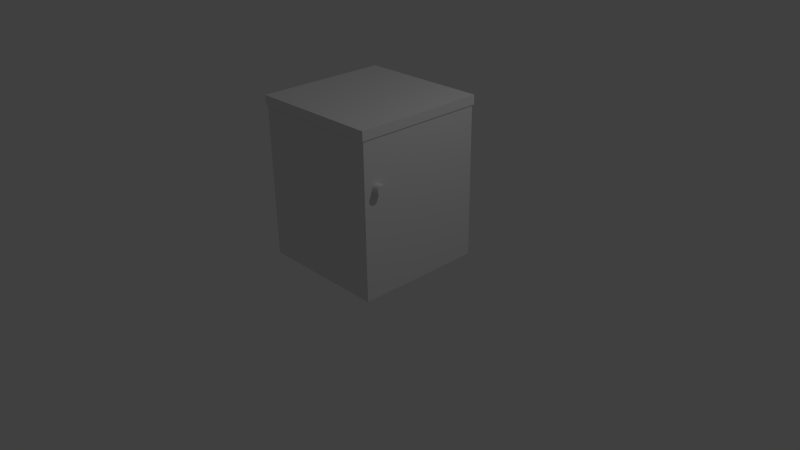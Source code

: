 # Source: kitchenCabinet.blend  (saved by Blender 2.70.0; exported with 4.5.12 LTS)
import bpy
from mathutils import Matrix  # noqa: F401  (used for matrix-valued properties, if any)

bpy.ops.wm.read_factory_settings(use_empty=True)
scene = bpy.context.scene
scene.name = 'Scene'

# ---- collections
col_collection_1 = bpy.data.collections.new('Collection 1'); scene.collection.children.link(col_collection_1)

# ---- materials (node trees are filled in below, after node groups)
mat_material = bpy.data.materials.new('Material')
mat_material.alpha_threshold = 0.0
mat_material.use_transparent_shadow = False
mat_material.roughness = 0.5
mat_material.line_color = (0.0, 0.0, 0.0, 1.0)

# ---- material node trees

# ---- world
world_world = bpy.data.worlds.new('World'); scene.world = world_world
world_world.color = (0.05088, 0.05088, 0.05088)
world_world.use_sun_shadow = False
world_world.sun_shadow_jitter_overblur = 0.0
world_world.cycles.sampling_method = 'MANUAL'
world_world.cycles.sample_map_resolution = 256

# ---- cameras
cam_camera = bpy.data.cameras.new('Camera')
cam_camera.clip_end = 100.0
cam_camera.lens = 35.0
cam_camera.sensor_width = 32.0
cam_camera.sensor_height = 18.0
cam_camera.ortho_scale = 7.314
cam_camera.dof.focus_distance = 0.0
cam_camera.dof.aperture_fstop = 128.0

# ---- lights
light_lamp = bpy.data.lights.new('Lamp', 'POINT')
light_lamp.transmission_factor = 0.0
light_lamp.cutoff_distance = 30.0
light_lamp.energy = 100.0
light_lamp.shadow_buffer_clip_start = 1.001
light_lamp.shadow_soft_size = 0.1
light_lamp.shadow_maximum_resolution = 0.006
light_lamp.use_absolute_resolution = True
light_lamp.cycles.use_multiple_importance_sampling = False

# ---- meshes
me_cube_001 = bpy.data.meshes.new('Cube.001')
me_cube_001.from_pydata([(-0.8722, -0.8722, 0.262), (-0.8722, 0.8722, 0.262), (0.8722, 0.8722, 0.262), (0.8722, -0.8722, 0.262), (-0.8722, -0.8722, 0.3828), (-0.8722, 0.8722, 0.3828), (0.8722, 0.8722, 0.3828), (0.8722, -0.8722, 0.3828)], [], [(4, 5, 1, 0), (5, 6, 2, 1), (6, 7, 3, 2), (7, 4, 0, 3), (0, 1, 2, 3), (7, 6, 5, 4)])
_uv = me_cube_001.uv_layers.new(name='UVMap')
_uv.uv.foreach_set('vector', [0.7996, 0.8861, 0.7996, 0.7924, 0.8069, 0.7924, 0.8069, 0.8861, 0.7996, 0.8861, 0.8933, 0.8861, 0.8933, 0.8934, 0.7996, 0.8934, 0.8141, 0.8861, 0.8141, 0.7924, 0.8214, 0.7924, 0.8214, 0.8861, 0.8069, 0.8861, 0.8069, 0.7924, 0.8141, 0.7924, 0.8141, 0.8861, 0.7996, 0.8861, 0.7059, 0.8861, 0.7059, 0.7924, 0.7996, 0.7924, 0.7059, 0.8861, 0.7996, 0.8861, 0.7996, 0.9798, 0.7059, 0.9798])
me_cube_001.use_remesh_preserve_volume = False
me_cube_001.use_remesh_preserve_attributes = False
me_cube_001.use_mirror_vertex_groups = False
me_cube_001.update()
me_cylinder = bpy.data.meshes.new('Cylinder')
me_cylinder.from_pydata([(0.8311, -0.6196, 1.412), (0.9514, -0.6196, 1.412), (0.8311, -0.6207, 1.401), (0.9514, -0.6207, 1.401), (0.8311, -0.6242, 1.389), (0.9514, -0.6242, 1.389), (0.8311, -0.6297, 1.379), (0.9514, -0.6297, 1.379), (0.8311, -0.6372, 1.37), (0.9514, -0.6372, 1.37), (0.8311, -0.6463, 1.362), (0.9514, -0.6463, 1.362), (0.8311, -0.6567, 1.357), (0.9514, -0.6567, 1.357), (0.8311, -0.668, 1.354), (0.9514, -0.668, 1.354), (0.8311, -0.6797, 1.352), (0.9514, -0.6797, 1.352), (0.8311, -0.6915, 1.354), (0.9514, -0.6915, 1.354), (0.8311, -0.7027, 1.357), (0.9514, -0.7027, 1.357), (0.8311, -0.7131, 1.362), (0.9514, -0.7131, 1.362), (0.8311, -0.7222, 1.37), (0.9514, -0.7222, 1.37), (0.8311, -0.7297, 1.379), (0.9514, -0.7297, 1.379), (0.8311, -0.7353, 1.389), (0.9514, -0.7353, 1.389), (0.8311, -0.7387, 1.401), (0.9514, -0.7387, 1.401), (0.8311, -0.7399, 1.412), (0.9514, -0.7399, 1.412), (0.8311, -0.7387, 1.424), (0.9514, -0.7387, 1.424), (0.8311, -0.7353, 1.436), (0.9514, -0.7353, 1.436), (0.8311, -0.7297, 1.446), (0.9514, -0.7297, 1.446), (0.8311, -0.7222, 1.455), (0.9514, -0.7222, 1.455), (0.8311, -0.7131, 1.462), (0.9514, -0.7131, 1.462), (0.8311, -0.7027, 1.468), (0.9514, -0.7027, 1.468), (0.8311, -0.6915, 1.471), (0.9514, -0.6915, 1.471), (0.8311, -0.6797, 1.473), (0.9514, -0.6797, 1.473), (0.8311, -0.668, 1.471), (0.9514, -0.668, 1.471), (0.8311, -0.6567, 1.468), (0.9514, -0.6567, 1.468), (0.8311, -0.6463, 1.462), (0.9514, -0.6463, 1.462), (0.8311, -0.6372, 1.455), (0.9514, -0.6372, 1.455), (0.8311, -0.6297, 1.446), (0.9514, -0.6297, 1.446), (0.8311, -0.6242, 1.436), (0.9514, -0.6242, 1.436), (0.8311, -0.6207, 1.424), (0.9514, -0.6207, 1.424)], [], [(0, 1, 3, 2), (2, 3, 5, 4), (4, 5, 7, 6), (6, 7, 9, 8), (8, 9, 11, 10), (10, 11, 13, 12), (12, 13, 15, 14), (14, 15, 17, 16), (16, 17, 19, 18), (18, 19, 21, 20), (20, 21, 23, 22), (22, 23, 25, 24), (24, 25, 27, 26), (26, 27, 29, 28), (28, 29, 31, 30), (30, 31, 33, 32), (32, 33, 35, 34), (34, 35, 37, 36), (36, 37, 39, 38), (38, 39, 41, 40), (40, 41, 43, 42), (42, 43, 45, 44), (44, 45, 47, 46), (46, 47, 49, 48), (48, 49, 51, 50), (50, 51, 53, 52), (52, 53, 55, 54), (54, 55, 57, 56), (56, 57, 59, 58), (58, 59, 61, 60), (3, 1, 63, 61, 59, 57, 55, 53, 51, 49, 47, 45, 43, 41, 39, 37, 35, 33, 31, 29, 27, 25, 23, 21, 19, 17, 15, 13, 11, 9, 7, 5), (62, 63, 1, 0), (60, 61, 63, 62), (0, 2, 4, 6, 8, 10, 12, 14, 16, 18, 20, 22, 24, 26, 28, 30, 32, 34, 36, 38, 40, 42, 44, 46, 48, 50, 52, 54, 56, 58, 60, 62)])
_uv = me_cylinder.uv_layers.new(name='UVMap')
_uv.uv.foreach_set('vector', [0.1493, 0.9425, 0.1493, 0.8802, 0.1553, 0.8802, 0.1553, 0.9425, 0.1553, 0.9425, 0.1553, 0.8802, 0.1614, 0.8802, 0.1614, 0.9425, 0.1614, 0.9425, 0.1614, 0.8802, 0.1674, 0.8802, 0.1674, 0.9425, 0.1674, 0.9425, 0.1674, 0.8802, 0.173, 0.8802, 0.173, 0.9425, 0.173, 0.9425, 0.173, 0.8802, 0.1781, 0.8802, 0.1781, 0.9425, 0.1386, 0.8179, 0.1386, 0.8802, 0.1342, 0.8802, 0.1342, 0.8179, 0.1342, 0.8179, 0.1342, 0.8802, 0.1292, 0.8802, 0.1292, 0.8179, 0.1292, 0.8179, 0.1292, 0.8802, 0.1235, 0.8802, 0.1235, 0.8179, 0.1235, 0.8179, 0.1235, 0.8802, 0.1175, 0.8802, 0.1175, 0.8179, 0.1175, 0.8179, 0.1175, 0.8802, 0.1114, 0.8802, 0.1114, 0.8179, 0.1114, 0.8179, 0.1114, 0.8802, 0.1054, 0.8802, 0.1054, 0.8179, 0.1054, 0.8179, 0.1054, 0.8802, 0.0998, 0.8802, 0.0998, 0.8179, 0.0998, 0.8179, 0.0998, 0.8802, 0.09473, 0.8802, 0.09473, 0.8179, 0.09473, 0.8179, 0.09473, 0.8802, 0.09041, 0.8802, 0.09041, 0.8179, 0.1342, 0.8802, 0.1342, 0.9425, 0.1292, 0.9425, 0.1292, 0.8802, 0.1292, 0.8802, 0.1292, 0.9425, 0.1235, 0.9425, 0.1235, 0.8802, 0.1235, 0.8802, 0.1235, 0.9425, 0.1175, 0.9425, 0.1175, 0.8802, 0.1175, 0.8802, 0.1175, 0.9425, 0.1114, 0.9425, 0.1114, 0.8802, 0.1114, 0.8802, 0.1114, 0.9425, 0.1054, 0.9425, 0.1054, 0.8802, 0.1054, 0.8802, 0.1054, 0.9425, 0.0998, 0.9425, 0.0998, 0.8802, 0.0998, 0.8802, 0.0998, 0.9425, 0.09473, 0.9425, 0.09473, 0.8802, 0.09473, 0.8802, 0.09473, 0.9425, 0.09041, 0.9425, 0.09041, 0.8802, 0.09041, 0.9425, 0.1527, 0.9425, 0.1527, 0.9476, 0.09041, 0.9476, 0.09041, 0.9476, 0.1527, 0.9476, 0.1527, 0.9532, 0.09041, 0.9532, 0.09041, 0.9532, 0.1527, 0.9532, 0.1527, 0.9592, 0.09041, 0.9592, 0.09041, 0.9592, 0.1527, 0.9592, 0.1527, 0.9653, 0.09041, 0.9653, 0.09041, 0.9653, 0.1527, 0.9653, 0.1527, 0.9713, 0.09041, 0.9713, 0.09041, 0.9713, 0.1527, 0.9713, 0.1527, 0.9769, 0.09041, 0.9769, 0.09041, 0.9769, 0.1527, 0.9769, 0.1527, 0.982, 0.09041, 0.982, 0.1342, 0.9425, 0.1342, 0.8802, 0.1386, 0.8802, 0.1386, 0.9425, 0.03195, 0.9256, 0.02961, 0.9199, 0.02842, 0.9139, 0.02842, 0.9078, 0.02961, 0.9018, 0.03195, 0.8962, 0.03534, 0.8911, 0.03966, 0.8868, 0.04473, 0.8834, 0.05037, 0.8811, 0.05636, 0.8799, 0.06247, 0.8799, 0.06846, 0.8811, 0.0741, 0.8834, 0.07917, 0.8868, 0.08349, 0.8911, 0.08688, 0.8962, 0.08922, 0.9018, 0.09041, 0.9078, 0.09041, 0.9139, 0.08922, 0.9199, 0.08688, 0.9256, 0.08349, 0.9306, 0.07917, 0.935, 0.0741, 0.9384, 0.06846, 0.9407, 0.06247, 0.9419, 0.05636, 0.9419, 0.05037, 0.9407, 0.04473, 0.9384, 0.03966, 0.935, 0.03534, 0.9306, 0.1436, 0.9425, 0.1436, 0.8802, 0.1493, 0.8802, 0.1493, 0.9425, 0.1386, 0.9425, 0.1386, 0.8802, 0.1436, 0.8802, 0.1436, 0.9425, 0.09041, 0.8458, 0.09041, 0.852, 0.08922, 0.8579, 0.08688, 0.8636, 0.08349, 0.8687, 0.07917, 0.873, 0.0741, 0.8764, 0.06846, 0.8787, 0.06247, 0.8799, 0.05636, 0.8799, 0.05037, 0.8787, 0.04473, 0.8764, 0.03966, 0.873, 0.03534, 0.8687, 0.03195, 0.8636, 0.02961, 0.8579, 0.02842, 0.852, 0.02842, 0.8458, 0.02961, 0.8399, 0.03195, 0.8342, 0.03534, 0.8291, 0.03966, 0.8248, 0.04473, 0.8214, 0.05037, 0.8191, 0.05636, 0.8179, 0.06247, 0.8179, 0.06846, 0.8191, 0.0741, 0.8214, 0.07917, 0.8248, 0.08349, 0.8291, 0.08688, 0.8342, 0.08922, 0.8399])
me_cylinder.use_remesh_preserve_volume = False
me_cylinder.use_remesh_preserve_attributes = False
me_cylinder.use_mirror_vertex_groups = False
me_cylinder.update()
me_cube = bpy.data.meshes.new('Cube')
me_cube.from_pydata([(1.0, 1.0, -1.0), (1.0, -1.0, -1.0), (-1.0, -1.0, -1.0), (-1.0, 1.0, -1.0), (1.0, 1.0, 1.0), (1.0, -1.0, 1.0), (-1.0, -1.0, 1.0), (-1.0, 1.0, 1.0)], [], [(0, 1, 2, 3), (0, 4, 5, 1), (1, 5, 6, 2), (2, 6, 7, 3), (4, 0, 3, 7)])
_uv = me_cube.uv_layers.new(name='UVMap')
_uv.uv.foreach_set('vector', [0.08623, 0.3333, 0.3621, 0.3333, 0.3621, 0.6092, 0.08623, 0.6092, 0.6379, 0.3333, 0.3621, 0.3333, 0.3621, 0.05749, 0.6379, 0.05749, 0.08623, 0.3333, 0.08623, 0.05749, 0.3621, 0.05749, 0.3621, 0.3333, 0.6379, 0.3333, 0.9138, 0.3333, 0.9138, 0.6092, 0.6379, 0.6092, 0.3621, 0.3333, 0.6379, 0.3333, 0.6379, 0.6092, 0.3621, 0.6092])
me_cube.materials.append(mat_material)
me_cube.use_remesh_preserve_volume = False
me_cube.use_remesh_preserve_attributes = False
me_cube.use_mirror_vertex_groups = False
me_cube.update()

# ---- objects
ob_cube_001 = bpy.data.objects.new('Cube.001', me_cube_001)
ob_handle = bpy.data.objects.new('Handle', me_cylinder)
ob_cube = bpy.data.objects.new('Cube', me_cube)
ob_lamp = bpy.data.objects.new('Lamp', light_lamp)
ob_camera = bpy.data.objects.new('Camera', cam_camera)

# ---- transforms, parenting, visibility, modifiers, constraints
ob_cube_001.location = (0.0, 0.0, 1.748)
ob_cube_001.lineart.crease_threshold = 0.0
ob_handle.location = (0.0, 0.0, 0.0)
ob_handle.lineart.crease_threshold = 0.0
ob_cube.location = (0.0, 0.0, 1.019)
ob_cube.scale = (0.8583, 0.8534, 1.0)
ob_cube.lock_rotations_4d = False
ob_cube.empty_display_type = 'ARROWS'
ob_cube.lineart.crease_threshold = 0.0
ob_lamp.location = (4.076, 1.005, 5.904)
ob_lamp.rotation_euler = (0.6503, 0.05522, 1.866)
ob_lamp.lock_rotations_4d = False
ob_lamp.empty_display_type = 'ARROWS'
ob_lamp.color = (0.0, 0.0, 0.0, 0.0)
ob_lamp.lineart.crease_threshold = 0.0
ob_camera.location = (7.481, -6.508, 5.344)
ob_camera.rotation_euler = (1.109, 0.01082, 0.8149)
ob_camera.lock_rotations_4d = False
ob_camera.empty_display_type = 'ARROWS'
ob_camera.color = (0.0, 0.0, 0.0, 0.0)
ob_camera.display_type = 'WIRE'
ob_camera.lineart.crease_threshold = 0.0

# ---- collection membership
col_collection_1.objects.link(ob_cube_001)
col_collection_1.objects.link(ob_handle)
col_collection_1.objects.link(ob_cube)
col_collection_1.objects.link(ob_lamp)
col_collection_1.objects.link(ob_camera)

# ---- scene / render settings (as saved in the file)
scene.camera = ob_camera
scene.frame_start = 1; scene.frame_end = 250; scene.frame_set(1)
scene.render.engine = 'BLENDER_EEVEE_NEXT'
scene.render.resolution_percentage = 50
scene.render.dither_intensity = 0.0
scene.cycles.use_denoising = False
scene.cycles.samples = 10
scene.cycles.sampling_pattern = 'TABULATED_SOBOL'
scene.cycles.light_sampling_threshold = 0.0
scene.cycles.use_adaptive_sampling = False
scene.cycles.use_light_tree = False
scene.cycles.blur_glossy = 0.0
scene.cycles.volume_bounces = 1
scene.cycles.pixel_filter_type = 'GAUSSIAN'
scene.cycles.sample_clamp_indirect = 0.0
scene.view_settings.view_transform = 'Standard'
bpy.context.view_layer.update()
